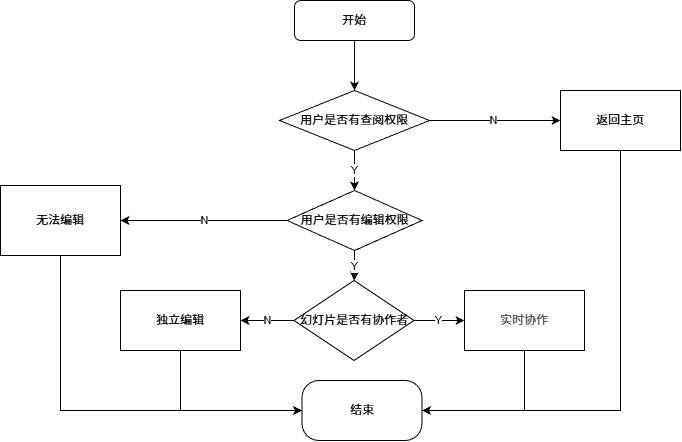

The diagram above was exported from draw.io. Its source (the exported page's mxGraphModel, read from the mxfile embedded in the PNG):
<mxGraphModel dx="904" dy="816" grid="1" gridSize="10" guides="1" tooltips="1" connect="1" arrows="1" fold="1" page="1" pageScale="1" pageWidth="827" pageHeight="1169" math="0" shadow="0">
  <root>
    <mxCell id="0" />
    <mxCell id="1" parent="0" />
    <mxCell id="shcGvDD4HZ1MWuQj4ME7-9" value="" style="edgeStyle=orthogonalEdgeStyle;rounded=0;orthogonalLoop=1;jettySize=auto;html=1;" parent="1" source="shcGvDD4HZ1MWuQj4ME7-1" target="shcGvDD4HZ1MWuQj4ME7-8" edge="1">
      <mxGeometry relative="1" as="geometry" />
    </mxCell>
    <mxCell id="shcGvDD4HZ1MWuQj4ME7-1" value="开始" style="rounded=1;whiteSpace=wrap;html=1;" parent="1" vertex="1">
      <mxGeometry x="354" y="150" width="120" height="40" as="geometry" />
    </mxCell>
    <mxCell id="shcGvDD4HZ1MWuQj4ME7-18" value="N" style="edgeStyle=orthogonalEdgeStyle;rounded=0;orthogonalLoop=1;jettySize=auto;html=1;" parent="1" source="shcGvDD4HZ1MWuQj4ME7-8" target="shcGvDD4HZ1MWuQj4ME7-17" edge="1">
      <mxGeometry relative="1" as="geometry" />
    </mxCell>
    <mxCell id="shcGvDD4HZ1MWuQj4ME7-22" value="Y" style="edgeStyle=orthogonalEdgeStyle;rounded=0;orthogonalLoop=1;jettySize=auto;html=1;" parent="1" source="shcGvDD4HZ1MWuQj4ME7-8" target="shcGvDD4HZ1MWuQj4ME7-21" edge="1">
      <mxGeometry relative="1" as="geometry" />
    </mxCell>
    <mxCell id="shcGvDD4HZ1MWuQj4ME7-8" value="用户是否有查阅权限" style="rhombus;whiteSpace=wrap;html=1;rounded=1;arcSize=0;" parent="1" vertex="1">
      <mxGeometry x="339" y="240" width="150" height="60" as="geometry" />
    </mxCell>
    <mxCell id="3" value="" style="edgeStyle=none;html=1;entryX=1;entryY=0.5;entryDx=0;entryDy=0;rounded=0;curved=0;" edge="1" parent="1" source="shcGvDD4HZ1MWuQj4ME7-17" target="shcGvDD4HZ1MWuQj4ME7-19">
      <mxGeometry relative="1" as="geometry">
        <mxPoint x="680" y="570" as="targetPoint" />
        <Array as="points">
          <mxPoint x="680" y="560" />
        </Array>
      </mxGeometry>
    </mxCell>
    <mxCell id="shcGvDD4HZ1MWuQj4ME7-17" value="返回主页" style="whiteSpace=wrap;html=1;rounded=1;arcSize=0;" parent="1" vertex="1">
      <mxGeometry x="620" y="240" width="120" height="60" as="geometry" />
    </mxCell>
    <mxCell id="shcGvDD4HZ1MWuQj4ME7-19" value="结束" style="whiteSpace=wrap;html=1;rounded=1;arcSize=28;" parent="1" vertex="1">
      <mxGeometry x="361.5" y="530" width="120" height="60" as="geometry" />
    </mxCell>
    <mxCell id="shcGvDD4HZ1MWuQj4ME7-24" value="N" style="edgeStyle=orthogonalEdgeStyle;rounded=0;orthogonalLoop=1;jettySize=auto;html=1;" parent="1" source="shcGvDD4HZ1MWuQj4ME7-21" target="shcGvDD4HZ1MWuQj4ME7-23" edge="1">
      <mxGeometry relative="1" as="geometry" />
    </mxCell>
    <mxCell id="shcGvDD4HZ1MWuQj4ME7-28" value="Y" style="edgeStyle=orthogonalEdgeStyle;rounded=0;orthogonalLoop=1;jettySize=auto;html=1;" parent="1" source="shcGvDD4HZ1MWuQj4ME7-21" target="shcGvDD4HZ1MWuQj4ME7-27" edge="1">
      <mxGeometry relative="1" as="geometry" />
    </mxCell>
    <mxCell id="shcGvDD4HZ1MWuQj4ME7-21" value="用户是否有编辑权限" style="rhombus;whiteSpace=wrap;html=1;rounded=1;arcSize=0;" parent="1" vertex="1">
      <mxGeometry x="346.5" y="340" width="135" height="60" as="geometry" />
    </mxCell>
    <mxCell id="shcGvDD4HZ1MWuQj4ME7-23" value="无法编辑" style="whiteSpace=wrap;html=1;rounded=1;arcSize=0;" parent="1" vertex="1">
      <mxGeometry x="60" y="335" width="120" height="70" as="geometry" />
    </mxCell>
    <mxCell id="shcGvDD4HZ1MWuQj4ME7-32" value="N" style="edgeStyle=orthogonalEdgeStyle;rounded=0;orthogonalLoop=1;jettySize=auto;html=1;" parent="1" source="shcGvDD4HZ1MWuQj4ME7-27" target="shcGvDD4HZ1MWuQj4ME7-31" edge="1">
      <mxGeometry relative="1" as="geometry" />
    </mxCell>
    <mxCell id="shcGvDD4HZ1MWuQj4ME7-34" value="Y" style="edgeStyle=orthogonalEdgeStyle;rounded=0;orthogonalLoop=1;jettySize=auto;html=1;" parent="1" source="shcGvDD4HZ1MWuQj4ME7-27" target="shcGvDD4HZ1MWuQj4ME7-33" edge="1">
      <mxGeometry relative="1" as="geometry" />
    </mxCell>
    <mxCell id="shcGvDD4HZ1MWuQj4ME7-27" value="幻灯片是否有协作者" style="rhombus;whiteSpace=wrap;html=1;rounded=1;arcSize=0;" parent="1" vertex="1">
      <mxGeometry x="353.5" y="430" width="120" height="80" as="geometry" />
    </mxCell>
    <mxCell id="shcGvDD4HZ1MWuQj4ME7-31" value="独立编辑" style="whiteSpace=wrap;html=1;rounded=1;arcSize=0;" parent="1" vertex="1">
      <mxGeometry x="180" y="440" width="120" height="60" as="geometry" />
    </mxCell>
    <mxCell id="shcGvDD4HZ1MWuQj4ME7-33" value="&lt;div&gt;&lt;span style=&quot;color: rgb(63, 63, 63); background-color: transparent;&quot;&gt;实时协作&lt;/span&gt;&lt;/div&gt;" style="whiteSpace=wrap;html=1;rounded=1;arcSize=0;" parent="1" vertex="1">
      <mxGeometry x="524" y="440" width="120" height="60" as="geometry" />
    </mxCell>
    <mxCell id="shcGvDD4HZ1MWuQj4ME7-40" value="" style="endArrow=none;html=1;rounded=0;entryX=0.5;entryY=1;entryDx=0;entryDy=0;" parent="1" target="shcGvDD4HZ1MWuQj4ME7-33" edge="1">
      <mxGeometry width="50" height="50" relative="1" as="geometry">
        <mxPoint x="584" y="560" as="sourcePoint" />
        <mxPoint x="570" y="470" as="targetPoint" />
      </mxGeometry>
    </mxCell>
    <mxCell id="shcGvDD4HZ1MWuQj4ME7-45" value="" style="endArrow=classic;html=1;rounded=0;exitX=0.5;exitY=1;exitDx=0;exitDy=0;entryX=0;entryY=0.5;entryDx=0;entryDy=0;" parent="1" source="shcGvDD4HZ1MWuQj4ME7-23" edge="1" target="shcGvDD4HZ1MWuQj4ME7-19">
      <mxGeometry width="50" height="50" relative="1" as="geometry">
        <mxPoint x="120" y="410" as="sourcePoint" />
        <mxPoint x="360" y="560" as="targetPoint" />
        <Array as="points">
          <mxPoint x="120" y="560" />
        </Array>
      </mxGeometry>
    </mxCell>
    <mxCell id="shcGvDD4HZ1MWuQj4ME7-49" value="" style="endArrow=none;html=1;rounded=0;exitX=0.5;exitY=1;exitDx=0;exitDy=0;" parent="1" source="shcGvDD4HZ1MWuQj4ME7-31" edge="1">
      <mxGeometry width="50" height="50" relative="1" as="geometry">
        <mxPoint x="450" y="450" as="sourcePoint" />
        <mxPoint x="240" y="560" as="targetPoint" />
      </mxGeometry>
    </mxCell>
  </root>
</mxGraphModel>